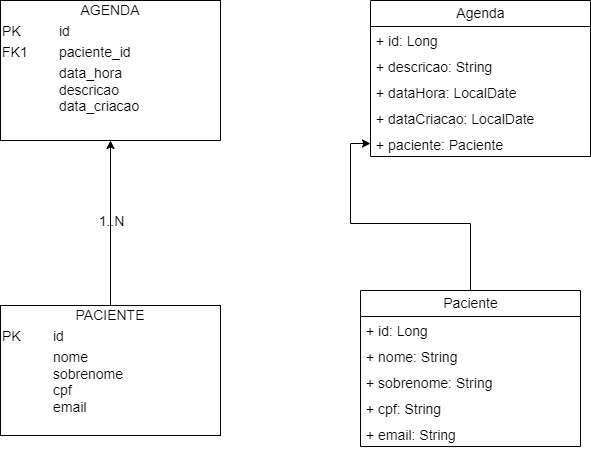

The diagram above was exported from draw.io. Its source (the exported page's mxGraphModel, read from the mxfile embedded in the PNG):
<mxGraphModel dx="2062" dy="705" grid="0" gridSize="10" guides="1" tooltips="1" connect="1" arrows="1" fold="1" page="1" pageScale="1" pageWidth="850" pageHeight="1100" background="#FFFFFF" math="0" shadow="0">
  <root>
    <mxCell id="0" />
    <mxCell id="1" parent="0" />
    <mxCell id="bchwLWeTN4kA858qU60O-2" value="Agenda" style="swimlane;fontStyle=0;childLayout=stackLayout;horizontal=1;startSize=26;fillColor=none;horizontalStack=0;resizeParent=1;resizeParentMax=0;resizeLast=0;collapsible=1;marginBottom=0;fontSize=14;labelBackgroundColor=none;labelBorderColor=none;fontColor=default;html=1;" vertex="1" parent="1">
      <mxGeometry x="510" y="104" width="220" height="156" as="geometry" />
    </mxCell>
    <mxCell id="bchwLWeTN4kA858qU60O-3" value="+ id: Long" style="text;strokeColor=none;fillColor=none;align=left;verticalAlign=top;spacingLeft=4;spacingRight=4;overflow=hidden;rotatable=0;points=[[0,0.5],[1,0.5]];portConstraint=eastwest;fontSize=14;labelBackgroundColor=none;labelBorderColor=none;fontColor=default;html=1;" vertex="1" parent="bchwLWeTN4kA858qU60O-2">
      <mxGeometry y="26" width="220" height="26" as="geometry" />
    </mxCell>
    <mxCell id="bchwLWeTN4kA858qU60O-4" value="+ descricao: String" style="text;strokeColor=none;fillColor=none;align=left;verticalAlign=top;spacingLeft=4;spacingRight=4;overflow=hidden;rotatable=0;points=[[0,0.5],[1,0.5]];portConstraint=eastwest;fontSize=14;labelBackgroundColor=none;labelBorderColor=none;fontColor=default;html=1;" vertex="1" parent="bchwLWeTN4kA858qU60O-2">
      <mxGeometry y="52" width="220" height="26" as="geometry" />
    </mxCell>
    <mxCell id="bchwLWeTN4kA858qU60O-5" value="+ dataHora: LocalDate&lt;br&gt;" style="text;strokeColor=none;fillColor=none;align=left;verticalAlign=top;spacingLeft=4;spacingRight=4;overflow=hidden;rotatable=0;points=[[0,0.5],[1,0.5]];portConstraint=eastwest;fontSize=14;labelBackgroundColor=none;labelBorderColor=none;fontColor=default;html=1;" vertex="1" parent="bchwLWeTN4kA858qU60O-2">
      <mxGeometry y="78" width="220" height="26" as="geometry" />
    </mxCell>
    <mxCell id="bchwLWeTN4kA858qU60O-13" value="+ dataCriacao: LocalDate&lt;br&gt;" style="text;strokeColor=none;fillColor=none;align=left;verticalAlign=top;spacingLeft=4;spacingRight=4;overflow=hidden;rotatable=0;points=[[0,0.5],[1,0.5]];portConstraint=eastwest;fontSize=14;labelBackgroundColor=none;labelBorderColor=none;fontColor=default;html=1;" vertex="1" parent="bchwLWeTN4kA858qU60O-2">
      <mxGeometry y="104" width="220" height="26" as="geometry" />
    </mxCell>
    <mxCell id="bchwLWeTN4kA858qU60O-14" value="+ paciente: Paciente&lt;br&gt;" style="text;strokeColor=none;fillColor=none;align=left;verticalAlign=top;spacingLeft=4;spacingRight=4;overflow=hidden;rotatable=0;points=[[0,0.5],[1,0.5]];portConstraint=eastwest;fontSize=14;labelBackgroundColor=none;labelBorderColor=none;fontColor=default;html=1;" vertex="1" parent="bchwLWeTN4kA858qU60O-2">
      <mxGeometry y="130" width="220" height="26" as="geometry" />
    </mxCell>
    <mxCell id="bchwLWeTN4kA858qU60O-18" style="edgeStyle=orthogonalEdgeStyle;rounded=0;orthogonalLoop=1;jettySize=auto;html=1;exitX=0.5;exitY=0;exitDx=0;exitDy=0;entryX=0.5;entryY=1;entryDx=0;entryDy=0;fontSize=14;labelBackgroundColor=none;labelBorderColor=none;fontColor=default;" edge="1" parent="1" source="bchwLWeTN4kA858qU60O-6" target="bchwLWeTN4kA858qU60O-7">
      <mxGeometry relative="1" as="geometry" />
    </mxCell>
    <mxCell id="bchwLWeTN4kA858qU60O-19" value="1..N" style="edgeLabel;html=1;align=center;verticalAlign=middle;resizable=0;points=[];fontSize=14;labelBackgroundColor=none;labelBorderColor=none;fontColor=default;" vertex="1" connectable="0" parent="bchwLWeTN4kA858qU60O-18">
      <mxGeometry x="0.2931" y="1" relative="1" as="geometry">
        <mxPoint x="1" y="22" as="offset" />
      </mxGeometry>
    </mxCell>
    <mxCell id="bchwLWeTN4kA858qU60O-6" value="&lt;div style=&quot;text-align: center; box-sizing: border-box; width: 100%; background-image: initial; background-position: initial; background-size: initial; background-repeat: initial; background-attachment: initial; background-origin: initial; background-clip: initial; padding: 2px; font-size: 14px;&quot;&gt;PACIENTE&lt;/div&gt;&lt;table style=&quot;width: 100%; font-size: 14px;&quot; cellpadding=&quot;2&quot; cellspacing=&quot;0&quot;&gt;&lt;tbody style=&quot;font-size: 14px;&quot;&gt;&lt;tr style=&quot;font-size: 14px;&quot;&gt;&lt;td style=&quot;font-size: 14px;&quot;&gt;PK&lt;/td&gt;&lt;td style=&quot;font-size: 14px;&quot;&gt;id&lt;/td&gt;&lt;/tr&gt;&lt;tr style=&quot;font-size: 14px;&quot;&gt;&lt;td style=&quot;font-size: 14px;&quot;&gt;&lt;br style=&quot;font-size: 14px;&quot;&gt;&lt;/td&gt;&lt;td style=&quot;font-size: 14px;&quot;&gt;nome&lt;br style=&quot;font-size: 14px;&quot;&gt;sobrenome&lt;br style=&quot;font-size: 14px;&quot;&gt;cpf&lt;br style=&quot;font-size: 14px;&quot;&gt;email&lt;br style=&quot;font-size: 14px;&quot;&gt;&lt;br style=&quot;font-size: 14px;&quot;&gt;&lt;br style=&quot;font-size: 14px;&quot;&gt;&lt;/td&gt;&lt;/tr&gt;&lt;tr style=&quot;font-size: 14px;&quot;&gt;&lt;td style=&quot;font-size: 14px;&quot;&gt;&lt;/td&gt;&lt;td style=&quot;font-size: 14px;&quot;&gt;&lt;br style=&quot;font-size: 14px;&quot;&gt;&lt;/td&gt;&lt;/tr&gt;&lt;/tbody&gt;&lt;/table&gt;" style="verticalAlign=top;align=left;overflow=fill;html=1;fontSize=14;labelBackgroundColor=none;labelBorderColor=none;fontColor=default;" vertex="1" parent="1">
      <mxGeometry x="140" y="409" width="220" height="130" as="geometry" />
    </mxCell>
    <mxCell id="bchwLWeTN4kA858qU60O-7" value="&lt;div style=&quot;text-align: center; box-sizing: border-box; width: 100%; background-image: initial; background-position: initial; background-size: initial; background-repeat: initial; background-attachment: initial; background-origin: initial; background-clip: initial; padding: 2px; font-size: 14px;&quot;&gt;AGENDA&lt;/div&gt;&lt;table style=&quot;width: 100%; font-size: 14px;&quot; cellpadding=&quot;2&quot; cellspacing=&quot;0&quot;&gt;&lt;tbody style=&quot;font-size: 14px;&quot;&gt;&lt;tr style=&quot;font-size: 14px;&quot;&gt;&lt;td style=&quot;font-size: 14px;&quot;&gt;PK&lt;/td&gt;&lt;td style=&quot;font-size: 14px;&quot;&gt;id&lt;/td&gt;&lt;/tr&gt;&lt;tr style=&quot;font-size: 14px;&quot;&gt;&lt;td style=&quot;font-size: 14px;&quot;&gt;FK1&lt;/td&gt;&lt;td style=&quot;font-size: 14px;&quot;&gt;paciente_id&lt;br style=&quot;font-size: 14px;&quot;&gt;&lt;/td&gt;&lt;/tr&gt;&lt;tr style=&quot;font-size: 14px;&quot;&gt;&lt;td style=&quot;font-size: 14px;&quot;&gt;&lt;/td&gt;&lt;td style=&quot;font-size: 14px;&quot;&gt;data_hora&lt;br style=&quot;font-size: 14px;&quot;&gt;descricao&lt;br style=&quot;font-size: 14px;&quot;&gt;data_criacao&lt;/td&gt;&lt;/tr&gt;&lt;/tbody&gt;&lt;/table&gt;" style="verticalAlign=top;align=left;overflow=fill;html=1;fontSize=14;labelBackgroundColor=none;labelBorderColor=none;" vertex="1" parent="1">
      <mxGeometry x="140" y="104" width="220" height="140" as="geometry" />
    </mxCell>
    <mxCell id="bchwLWeTN4kA858qU60O-17" style="edgeStyle=orthogonalEdgeStyle;rounded=0;orthogonalLoop=1;jettySize=auto;html=1;exitX=0.5;exitY=0;exitDx=0;exitDy=0;entryX=0;entryY=0.5;entryDx=0;entryDy=0;fontSize=14;labelBackgroundColor=none;labelBorderColor=none;fontColor=default;" edge="1" parent="1" source="bchwLWeTN4kA858qU60O-9" target="bchwLWeTN4kA858qU60O-14">
      <mxGeometry relative="1" as="geometry" />
    </mxCell>
    <mxCell id="bchwLWeTN4kA858qU60O-9" value="Paciente" style="swimlane;fontStyle=0;childLayout=stackLayout;horizontal=1;startSize=26;fillColor=none;horizontalStack=0;resizeParent=1;resizeParentMax=0;resizeLast=0;collapsible=1;marginBottom=0;fontSize=14;labelBackgroundColor=none;labelBorderColor=none;fontColor=default;html=1;" vertex="1" parent="1">
      <mxGeometry x="500" y="394" width="220" height="156" as="geometry" />
    </mxCell>
    <mxCell id="bchwLWeTN4kA858qU60O-10" value="+ id: Long" style="text;strokeColor=none;fillColor=none;align=left;verticalAlign=top;spacingLeft=4;spacingRight=4;overflow=hidden;rotatable=0;points=[[0,0.5],[1,0.5]];portConstraint=eastwest;fontSize=14;labelBackgroundColor=none;labelBorderColor=none;fontColor=default;html=1;" vertex="1" parent="bchwLWeTN4kA858qU60O-9">
      <mxGeometry y="26" width="220" height="26" as="geometry" />
    </mxCell>
    <mxCell id="bchwLWeTN4kA858qU60O-11" value="+ nome: String" style="text;strokeColor=none;fillColor=none;align=left;verticalAlign=top;spacingLeft=4;spacingRight=4;overflow=hidden;rotatable=0;points=[[0,0.5],[1,0.5]];portConstraint=eastwest;fontSize=14;labelBackgroundColor=none;labelBorderColor=none;fontColor=default;html=1;" vertex="1" parent="bchwLWeTN4kA858qU60O-9">
      <mxGeometry y="52" width="220" height="26" as="geometry" />
    </mxCell>
    <mxCell id="bchwLWeTN4kA858qU60O-12" value="+ sobrenome: String" style="text;strokeColor=none;fillColor=none;align=left;verticalAlign=top;spacingLeft=4;spacingRight=4;overflow=hidden;rotatable=0;points=[[0,0.5],[1,0.5]];portConstraint=eastwest;fontSize=14;labelBackgroundColor=none;labelBorderColor=none;fontColor=default;html=1;" vertex="1" parent="bchwLWeTN4kA858qU60O-9">
      <mxGeometry y="78" width="220" height="26" as="geometry" />
    </mxCell>
    <mxCell id="bchwLWeTN4kA858qU60O-15" value="+ cpf: String" style="text;strokeColor=none;fillColor=none;align=left;verticalAlign=top;spacingLeft=4;spacingRight=4;overflow=hidden;rotatable=0;points=[[0,0.5],[1,0.5]];portConstraint=eastwest;fontSize=14;labelBackgroundColor=none;labelBorderColor=none;fontColor=default;html=1;" vertex="1" parent="bchwLWeTN4kA858qU60O-9">
      <mxGeometry y="104" width="220" height="26" as="geometry" />
    </mxCell>
    <mxCell id="bchwLWeTN4kA858qU60O-16" value="+ email: String" style="text;strokeColor=none;fillColor=none;align=left;verticalAlign=top;spacingLeft=4;spacingRight=4;overflow=hidden;rotatable=0;points=[[0,0.5],[1,0.5]];portConstraint=eastwest;fontSize=14;labelBackgroundColor=none;labelBorderColor=none;fontColor=default;html=1;" vertex="1" parent="bchwLWeTN4kA858qU60O-9">
      <mxGeometry y="130" width="220" height="26" as="geometry" />
    </mxCell>
  </root>
</mxGraphModel>